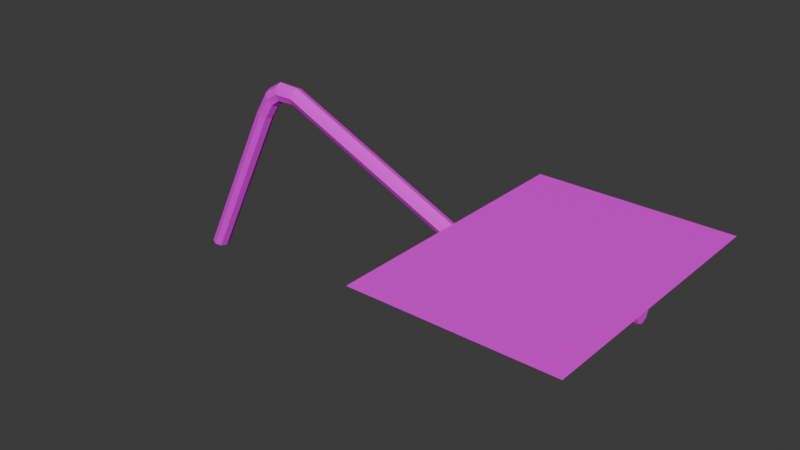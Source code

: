 # Source: city_name_end.blend  (saved by Blender 4.3.34; exported with 4.5.12 LTS)
import bpy
from mathutils import Matrix  # noqa: F401  (used for matrix-valued properties, if any)

bpy.ops.wm.read_factory_settings(use_empty=True)
scene = bpy.context.scene
scene.name = 'Scene'

# ---- collections
col_collection = bpy.data.collections.new('Collection'); scene.collection.children.link(col_collection)

# ---- images (referenced by path relative to the original .blend; pixels are not part of the script)
import os
ASSET_DIR = os.environ.get("B2B_ASSET_DIR", "")  # directory of the original .blend (textures are referenced by path, not embedded)
HERE = os.path.dirname(os.path.abspath(__file__))  # packed textures are extracted next to this script under _unpacked/

def load_image(name, relpath, width, height, colorspace="sRGB"):
    """Load a texture the original file referenced (path relative to the .blend, or extracted next to this script)."""
    p = next((c for c in (os.path.join(HERE, relpath), os.path.join(ASSET_DIR, relpath)) if relpath and os.path.exists(c)), "")
    if p:
        img = bpy.data.images.load(p, check_existing=True)
        img.name = name
    else:  # same state as the original file: an image datablock whose file is absent (Cycles renders it pink)
        img = bpy.data.images.new(name, width, height)
        img.source = "FILE"
        img.filepath = "//" + (relpath or name)
    img.colorspace_settings.name = colorspace
    return img
img_city_name_texture_01_png = load_image('city_name_texture_01.png', 'textures/city_name_texture_01.png', 1024, 1024, 'sRGB')

# ---- materials (node trees are filled in below, after node groups)
mat_material_001 = bpy.data.materials.new('Material.001')

# ---- material node trees
mat_material_001.use_nodes = True; mat_material_001.node_tree.nodes.clear()
_N = mat_material_001.node_tree.nodes; _L = mat_material_001.node_tree.links
n0 = _N.new('ShaderNodeBsdfPrincipled'); n0.name = 'Principled BSDF'; n0.location = (10, 300)
n1 = _N.new('ShaderNodeOutputMaterial'); n1.name = 'Material Output'; n1.location = (300, 300)
n2 = _N.new('ShaderNodeTexImage'); n2.name = 'Image Texture'; n2.location = (-280, 275)
n2.image = img_city_name_texture_01_png
_L.new(n0.outputs[0], n1.inputs[0])
_L.new(n2.outputs[0], n0.inputs[0])
n1.is_active_output = True

# ---- world
world_world = bpy.data.worlds.new('World'); scene.world = world_world
world_world.use_nodes = True; world_world.node_tree.nodes.clear()
_N = world_world.node_tree.nodes; _L = world_world.node_tree.links
n0 = _N.new('ShaderNodeOutputWorld'); n0.name = 'World Output'; n0.location = (300, 300)
n1 = _N.new('ShaderNodeBackground'); n1.name = 'Background'; n1.location = (10, 300)
n1.inputs[0].default_value = (0.05088, 0.05088, 0.05088, 1.0)
_L.new(n1.outputs[0], n0.inputs[0])
n0.is_active_output = True
world_world.color = (0.05088, 0.05088, 0.05088)
world_world.sun_shadow_jitter_overblur = 0.0

# ---- meshes
me_plane_001 = bpy.data.meshes.new('Plane.001')
me_plane_001.from_pydata([(-1.903, -0.884, 0.1662), (-0.622, -0.884, 0.1662), (-1.903, 0.884, 0.1662), (-0.622, 0.884, 0.1662), (-1.789, 0.05556, 0.05467), (-1.789, 0.03929, 0.01538), (-1.789, -1.025e-08, -0.0008908), (-1.789, -0.03929, 0.01538), (-1.789, -0.05556, 0.05467), (-1.789, -0.03929, 0.09396), (-1.789, -1.025e-08, 0.1102), (-1.789, 0.03929, 0.09396), (-3.09, 0.05556, 0.6382), (-3.09, 0.03929, 0.5989), (-3.09, -1.025e-08, 0.5826), (-3.09, -0.03929, 0.5989), (-3.09, -0.05556, 0.6382), (-3.09, -0.03929, 0.6774), (-3.09, -1.025e-08, 0.6937), (-3.09, 0.03929, 0.6774), (-3.894, 0.05556, -0.6118), (-3.856, 0.03929, -0.6209), (-3.84, -1.025e-08, -0.6247), (-3.856, -0.03929, -0.6209), (-3.894, -0.05556, -0.6118), (-3.932, -0.03929, -0.6027), (-3.948, -1.025e-08, -0.599), (-3.932, 0.03929, -0.6027), (-3.371, 0.05556, 0.4585), (-3.333, 0.03929, 0.4494), (-3.317, -1.025e-08, 0.4456), (-3.333, -0.03929, 0.4494), (-3.371, -0.05556, 0.4585), (-3.409, -0.03929, 0.4676), (-3.425, -1.025e-08, 0.4713), (-3.409, 0.03929, 0.4676), (-3.219, 0.05556, 0.6367), (-3.292, 0.0538, 0.5864), (-3.212, 0.03929, 0.5923), (-3.268, 0.03753, 0.5496), (-3.21, -1.338e-07, 0.5738), (-3.259, -0.001763, 0.5343), (-3.212, -0.03929, 0.5923), (-3.268, -0.04105, 0.5496), (-3.219, -0.05556, 0.6367), (-3.292, -0.05733, 0.5864), (-3.225, -0.03929, 0.6812), (-3.315, -0.04105, 0.6233), (-3.227, -1.442e-07, 0.6996), (-3.324, -0.001763, 0.6386), (-3.315, 0.03753, 0.6233), (-3.225, 0.03929, 0.6812), (-0.699, 0.05556, 0.05467), (-0.699, -1.025e-08, 0.05467), (-0.699, 0.03929, 0.01538), (-0.699, -1.025e-08, -0.0008908), (-0.699, -0.03929, 0.01538), (-0.699, -0.05556, 0.05467), (-0.699, -0.03929, 0.09396), (-0.699, -1.025e-08, 0.1102), (-0.699, 0.03929, 0.09396)], [], [(0, 1, 3, 2), (9, 8, 57, 58), (12, 4, 5, 13), (5, 4, 52, 54), (13, 5, 6, 14), (10, 9, 58, 59), (14, 6, 7, 15), (11, 10, 59, 60), (15, 7, 8, 16), (6, 5, 54, 55), (16, 8, 9, 17), (4, 11, 60, 52), (17, 9, 10, 18), (7, 6, 55, 56), (18, 10, 11, 19), (8, 7, 56, 57), (19, 11, 4, 12), (27, 35, 28, 20), (26, 34, 35, 27), (25, 33, 34, 26), (24, 32, 33, 25), (23, 31, 32, 24), (22, 30, 31, 23), (21, 29, 30, 22), (20, 28, 29, 21), (35, 34, 49, 50), (34, 33, 47, 49), (33, 32, 45, 47), (32, 31, 43, 45), (31, 30, 41, 43), (30, 29, 39, 41), (29, 28, 37, 39), (28, 35, 50, 37), (39, 37, 36, 38), (38, 36, 12, 13), (41, 39, 38, 40), (40, 38, 13, 14), (43, 41, 40, 42), (42, 40, 14, 15), (45, 43, 42, 44), (44, 42, 15, 16), (47, 45, 44, 46), (46, 44, 16, 17), (49, 47, 46, 48), (48, 46, 17, 18), (50, 49, 48, 51), (51, 48, 18, 19), (37, 50, 51, 36), (36, 51, 19, 12), (53, 54, 52), (53, 55, 54), (53, 56, 55), (53, 57, 56), (53, 58, 57), (53, 59, 58), (53, 60, 59), (53, 52, 60)])
_uv = me_plane_001.uv_layers.new(name='UVMap')
_uv.uv.foreach_set('vector', [0.3983, 0.1713, 0.997, 0.1713, 0.997, 0.9974, 0.3983, 0.9974, 0.3244, 0.236, 0.3201, 0.2362, 0.3099, 0.006376, 0.3142, 0.006125, 0.07901, 0.06798, 0.06654, 0.3483, 0.06237, 0.3489, 0.07484, 0.06851, 0.06237, 0.3489, 0.06654, 0.3483, 0.07901, 0.5775, 0.07484, 0.578, 0.07484, 0.06851, 0.06237, 0.3489, 0.05598, 0.3492, 0.06845, 0.06886, 0.3308, 0.2357, 0.3244, 0.236, 0.3142, 0.006125, 0.3206, 0.005844, 0.06845, 0.06886, 0.05598, 0.3492, 0.05111, 0.3492, 0.06359, 0.06881, 0.3355, 0.2356, 0.3308, 0.2357, 0.3206, 0.005844, 0.3253, 0.005697, 0.2962, 0.4936, 0.19, 0.2338, 0.1958, 0.2331, 0.302, 0.493, 0.05598, 0.3492, 0.06237, 0.3489, 0.07484, 0.578, 0.06845, 0.5783, 0.3612, 0.508, 0.3201, 0.2362, 0.3244, 0.236, 0.3654, 0.5078, 0.1335, 0.2337, 0.1277, 0.233, 0.1566, 0.005697, 0.1624, 0.006389, 0.3654, 0.5078, 0.3244, 0.236, 0.3308, 0.2357, 0.3718, 0.5075, 0.05111, 0.3492, 0.05598, 0.3492, 0.06845, 0.5783, 0.06359, 0.5783, 0.3718, 0.5075, 0.3308, 0.2357, 0.3355, 0.2356, 0.3766, 0.5073, 0.1958, 0.2331, 0.19, 0.2338, 0.1624, 0.006353, 0.1682, 0.005697, 0.01993, 0.4924, 0.1277, 0.233, 0.1335, 0.2337, 0.02573, 0.4931, 0.1581, 0.694, 0.03776, 0.5633, 0.04079, 0.5554, 0.1611, 0.6861, 0.1551, 0.6974, 0.03475, 0.5668, 0.03776, 0.5633, 0.1581, 0.694, 0.3099, 0.6907, 0.358, 0.576, 0.364, 0.5791, 0.3158, 0.6938, 0.1654, 0.6853, 0.2865, 0.5552, 0.2878, 0.5629, 0.1666, 0.6929, 0.1624, 0.6774, 0.2835, 0.5473, 0.2865, 0.5552, 0.1654, 0.6853, 0.08502, 0.1644, 0.08502, 0.01972, 0.09103, 0.01921, 0.09103, 0.1639, 0.07901, 0.1639, 0.07901, 0.01921, 0.08502, 0.01972, 0.08502, 0.1644, 0.1611, 0.6861, 0.04079, 0.5554, 0.04207, 0.5477, 0.1624, 0.6784, 0.03776, 0.5633, 0.03475, 0.5668, 0.01636, 0.5423, 0.02065, 0.5404, 0.364, 0.5791, 0.358, 0.576, 0.3646, 0.5554, 0.3711, 0.5572, 0.2878, 0.5629, 0.2865, 0.5552, 0.3007, 0.5361, 0.305, 0.5401, 0.2865, 0.5552, 0.2835, 0.5473, 0.2946, 0.5319, 0.3007, 0.5361, 0.2835, 0.5473, 0.2806, 0.5438, 0.2903, 0.5299, 0.2946, 0.5319, 0.05943, 0.02273, 0.06505, 0.01921, 0.07023, 0.03156, 0.064, 0.03391, 0.04207, 0.5477, 0.04079, 0.5554, 0.02676, 0.5362, 0.03113, 0.5322, 0.04079, 0.5554, 0.03776, 0.5633, 0.02065, 0.5404, 0.02676, 0.5362, 0.03113, 0.5322, 0.02676, 0.5362, 0.0225, 0.52, 0.02736, 0.5197, 0.02736, 0.5197, 0.0225, 0.52, 0.02573, 0.4931, 0.02978, 0.494, 0.064, 0.03391, 0.07023, 0.03156, 0.07313, 0.04282, 0.06667, 0.04372, 0.06667, 0.04372, 0.07313, 0.04282, 0.07484, 0.06851, 0.06845, 0.06886, 0.2946, 0.5319, 0.2903, 0.5299, 0.2939, 0.5189, 0.2984, 0.5193, 0.06187, 0.04312, 0.06667, 0.04372, 0.06845, 0.06886, 0.06359, 0.06881, 0.3007, 0.5361, 0.2946, 0.5319, 0.2984, 0.5193, 0.305, 0.5198, 0.305, 0.5198, 0.2984, 0.5193, 0.2962, 0.4936, 0.302, 0.493, 0.305, 0.5401, 0.3007, 0.5361, 0.305, 0.5198, 0.3099, 0.5201, 0.3099, 0.5201, 0.305, 0.5198, 0.302, 0.493, 0.306, 0.4921, 0.3711, 0.5572, 0.3646, 0.5554, 0.3669, 0.5362, 0.3734, 0.5364, 0.3734, 0.5364, 0.3669, 0.5362, 0.3654, 0.5078, 0.3718, 0.5075, 0.02065, 0.5404, 0.01636, 0.5423, 0.01139, 0.5208, 0.01588, 0.5204, 0.3781, 0.5358, 0.3734, 0.5364, 0.3718, 0.5075, 0.3766, 0.5073, 0.02676, 0.5362, 0.02065, 0.5404, 0.01588, 0.5204, 0.0225, 0.52, 0.0225, 0.52, 0.01588, 0.5204, 0.01993, 0.4924, 0.02573, 0.4931, 0.2158, 0.1319, 0.2087, 0.1281, 0.2128, 0.1239, 0.2158, 0.1319, 0.2087, 0.1345, 0.2087, 0.1281, 0.2158, 0.1319, 0.2128, 0.1394, 0.2087, 0.1345, 0.2158, 0.1319, 0.2187, 0.1399, 0.2128, 0.1394, 0.2158, 0.1319, 0.2228, 0.1357, 0.2187, 0.1399, 0.2158, 0.1319, 0.2228, 0.1293, 0.2228, 0.1357, 0.2158, 0.1319, 0.2187, 0.1244, 0.2228, 0.1293, 0.2158, 0.1319, 0.2128, 0.1239, 0.2187, 0.1244])
me_plane_001.materials.append(mat_material_001)
me_plane_001.update()

# ---- objects
ob_plane = bpy.data.objects.new('Plane', me_plane_001)

# ---- transforms, parenting, visibility, modifiers, constraints
ob_plane.location = (0.0, 0.0, 0.0)

# ---- collection membership
col_collection.objects.link(ob_plane)

# ---- scene / render settings (as saved in the file)
scene.frame_start = 1; scene.frame_end = 250; scene.frame_set(0)
scene.render.engine = 'BLENDER_EEVEE_NEXT'
bpy.context.view_layer.update()

# ---- added for rendering (the .blend has no active camera and no usable light): camera, sun
cam_auto = bpy.data.cameras.new('AutoCamera')
cam_auto.lens = 50.0
cam_auto.sensor_width = 36.0
cam_auto.clip_end = 1000.0
ob_auto_camera = bpy.data.objects.new('AutoCamera', cam_auto)
scene.collection.objects.link(ob_auto_camera)
ob_auto_camera.location = (1.40927, -4.43317, 2.99288)
ob_auto_camera.rotation_euler = (1.09748, -7.21219e-08, 0.694738)
scene.camera = ob_auto_camera
light_auto_sun = bpy.data.lights.new('AutoSun', 'SUN')
light_auto_sun.energy = 3.0
light_auto_sun.angle = 0.0523599
ob_auto_sun = bpy.data.objects.new('AutoSun', light_auto_sun)
scene.collection.objects.link(ob_auto_sun)
ob_auto_sun.rotation_euler = (0.872665, 0.174533, 0.523599)
bpy.context.view_layer.update()
